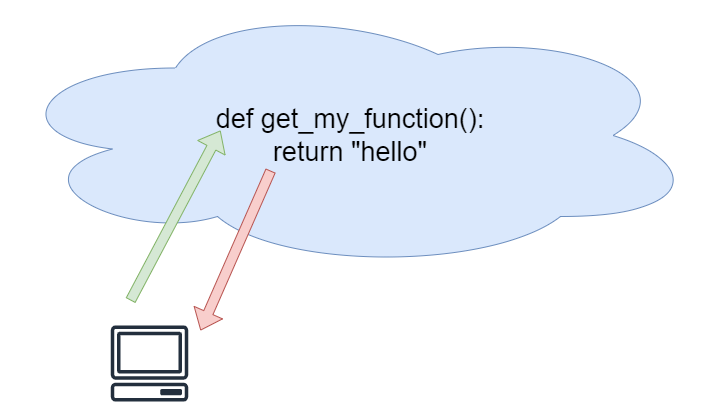

The diagram above was exported from draw.io. Its source (the exported page's mxGraphModel, read from the mxfile embedded in the PNG):
<mxGraphModel dx="1434" dy="833" grid="1" gridSize="10" guides="1" tooltips="1" connect="1" arrows="1" fold="1" page="1" pageScale="1" pageWidth="827" pageHeight="1169" math="0" shadow="0">
  <root>
    <mxCell id="0" />
    <mxCell id="1" parent="0" />
    <mxCell id="tyoofcUGiLOqjA29yTsk-1" value="&lt;font style=&quot;font-size: 27px;&quot;&gt;def get_my_function():&lt;/font&gt;&lt;div style=&quot;font-size: 27px;&quot;&gt;return &quot;hello&quot;&lt;/div&gt;" style="ellipse;shape=cloud;whiteSpace=wrap;html=1;align=center;fillColor=#dae8fc;strokeColor=#6c8ebf;" vertex="1" parent="1">
      <mxGeometry x="80" y="260" width="700" height="270" as="geometry" />
    </mxCell>
    <mxCell id="tyoofcUGiLOqjA29yTsk-2" value="" style="shape=flexArrow;endArrow=classic;html=1;rounded=0;fillColor=#d5e8d4;strokeColor=#82b366;" edge="1" parent="1">
      <mxGeometry width="50" height="50" relative="1" as="geometry">
        <mxPoint x="210" y="560" as="sourcePoint" />
        <mxPoint x="300" y="390" as="targetPoint" />
      </mxGeometry>
    </mxCell>
    <mxCell id="tyoofcUGiLOqjA29yTsk-3" value="" style="shape=flexArrow;endArrow=classic;html=1;rounded=0;exitX=0.386;exitY=0.63;exitDx=0;exitDy=0;exitPerimeter=0;fillColor=#f8cecc;strokeColor=#b85450;" edge="1" parent="1" source="tyoofcUGiLOqjA29yTsk-1">
      <mxGeometry width="50" height="50" relative="1" as="geometry">
        <mxPoint x="390" y="430" as="sourcePoint" />
        <mxPoint x="280" y="590" as="targetPoint" />
      </mxGeometry>
    </mxCell>
    <mxCell id="tyoofcUGiLOqjA29yTsk-4" value="" style="sketch=0;outlineConnect=0;fontColor=#232F3E;gradientColor=none;fillColor=#232F3D;strokeColor=none;dashed=0;verticalLabelPosition=bottom;verticalAlign=top;align=center;html=1;fontSize=12;fontStyle=0;aspect=fixed;pointerEvents=1;shape=mxgraph.aws4.client;" vertex="1" parent="1">
      <mxGeometry x="190" y="585" width="78" height="76" as="geometry" />
    </mxCell>
  </root>
</mxGraphModel>